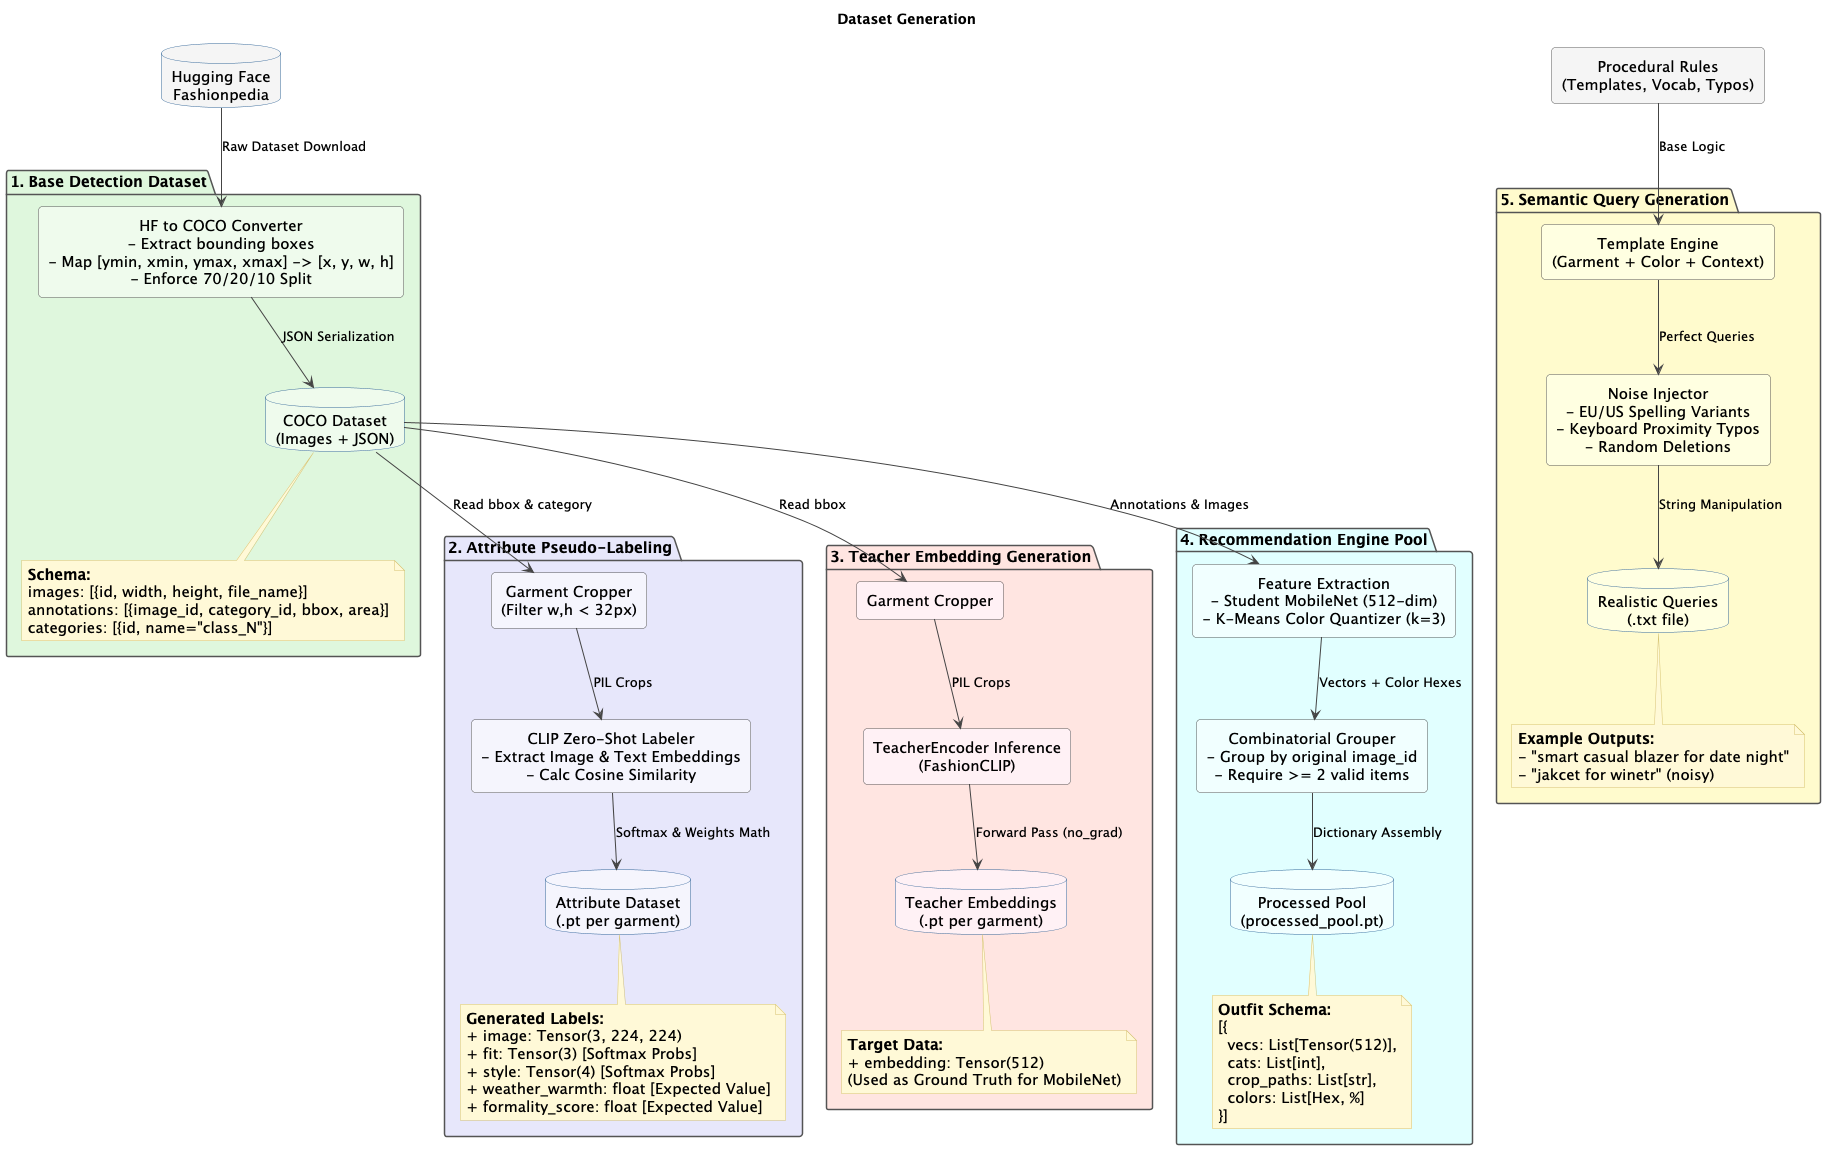

The diagram above was rendered by PlantUML. Its source (embedded in the PNG):
@startuml
title "Dataset Generation"
skinparam backgroundColor white
skinparam shadowing false
skinparam defaultTextAlignment center
skinparam ArrowColor #444444

skinparam package {
  BorderColor #555555
  FontStyle bold
  FontSize 15
}
skinparam rectangle {
  BorderColor #555555
  RoundCorner 8
  FontSize 15
}
skinparam database {
  BorderColor #336699
  BackgroundColor #EAF4FF
  FontSize 15
}
skinparam note {
  BackgroundColor #FFF8D6
  BorderColor #D4C270
  FontSize 15
  TextAlignment left
}

' --- External Sources ---
database "Hugging Face\nFashionpedia" as HF #F5F5F5
rectangle "Procedural Rules\n(Templates, Vocab, Typos)" as SynRules #F5F5F5

' --- 1. Base CV Dataset ---
package "1. Base Detection Dataset" #DFF6DD {
  rectangle "HF to COCO Converter\n- Extract bounding boxes\n- Map [ymin, xmin, ymax, xmax] -> [x, y, w, h]\n- Enforce 70/20/10 Split" as Script1 #EEFAEC
  database "COCO Dataset\n(Images + JSON)" as COCO #EEFAEC

  note bottom of COCO
    **Schema:**
    images: [{id, width, height, file_name}]
    annotations: [{image_id, category_id, bbox, area}]
    categories: [{id, name="class_N"}]
  end note
}

' --- 2. Multi-Attribute Pseudo-Labeling ---
package "2. Attribute Pseudo-Labeling" #E6E6FA {
  rectangle "Garment Cropper\n(Filter w,h < 32px)" as Crop1 #F4F4FD
  rectangle "CLIP Zero-Shot Labeler\n- Extract Image & Text Embeddings\n- Calc Cosine Similarity" as Script2 #F4F4FD
  database "Attribute Dataset\n(.pt per garment)" as AttrDB #F4F4FD

  note bottom of AttrDB
    **Generated Labels:**
    + image: Tensor(3, 224, 224)
    + fit: Tensor(3) [Softmax Probs]
    + style: Tensor(4) [Softmax Probs]
    + weather_warmth: float [Expected Value]
    + formality_score: float [Expected Value]
  end note
}

' --- 3. Knowledge Distillation Prep ---
package "3. Teacher Embedding Generation" #FFE4E1 {
  rectangle "Garment Cropper" as Crop2 #FFF0F5
  rectangle "TeacherEncoder Inference\n(FashionCLIP)" as Script3 #FFF0F5
  database "Teacher Embeddings\n(.pt per garment)" as TeachDB #FFF0F5

  note bottom of TeachDB
    **Target Data:**
    + embedding: Tensor(512)
    (Used as Ground Truth for MobileNet)
  end note
}

' --- 4. Recommendation Pool ---
package "4. Recommendation Engine Pool" #E0FFFF {
  rectangle "Feature Extraction\n- Student MobileNet (512-dim)\n- K-Means Color Quantizer (k=3)" as Script4 #F0FFFF
  rectangle "Combinatorial Grouper\n- Group by original image_id\n- Require >= 2 valid items" as Group #F0FFFF
  database "Processed Pool\n(processed_pool.pt)" as PoolDB #F0FFFF

  note bottom of PoolDB
    **Outfit Schema:**
    [{
      vecs: List[Tensor(512)],
      cats: List[int],
      crop_paths: List[str],
      colors: List[Hex, %]
    }]
  end note
}

' --- 5. NLP Query Generation ---
package "5. Semantic Query Generation" #FFFACD {
  rectangle "Template Engine\n(Garment + Color + Context)" as Script5 #FFFFE0
  rectangle "Noise Injector\n- EU/US Spelling Variants\n- Keyboard Proximity Typos\n- Random Deletions" as Noise #FFFFE0
  database "Realistic Queries\n(.txt file)" as QueryDB #FFFFE0

  note bottom of QueryDB
    **Example Outputs:**
    - "smart casual blazer for date night"
    - "jakcet for winetr" (noisy)
  end note
}

' --- Relationships ---
HF --> Script1 : Raw Dataset Download
Script1 --> COCO : JSON Serialization

COCO --> Crop1 : Read bbox & category
Crop1 --> Script2 : PIL Crops
Script2 --> AttrDB : Softmax & Weights Math

COCO --> Crop2 : Read bbox
Crop2 --> Script3 : PIL Crops
Script3 --> TeachDB : Forward Pass (no_grad)

COCO --> Script4 : Annotations & Images
Script4 --> Group : Vectors + Color Hexes
Group --> PoolDB : Dictionary Assembly

SynRules --> Script5 : Base Logic
Script5 --> Noise : Perfect Queries
Noise --> QueryDB : String Manipulation

@enduml